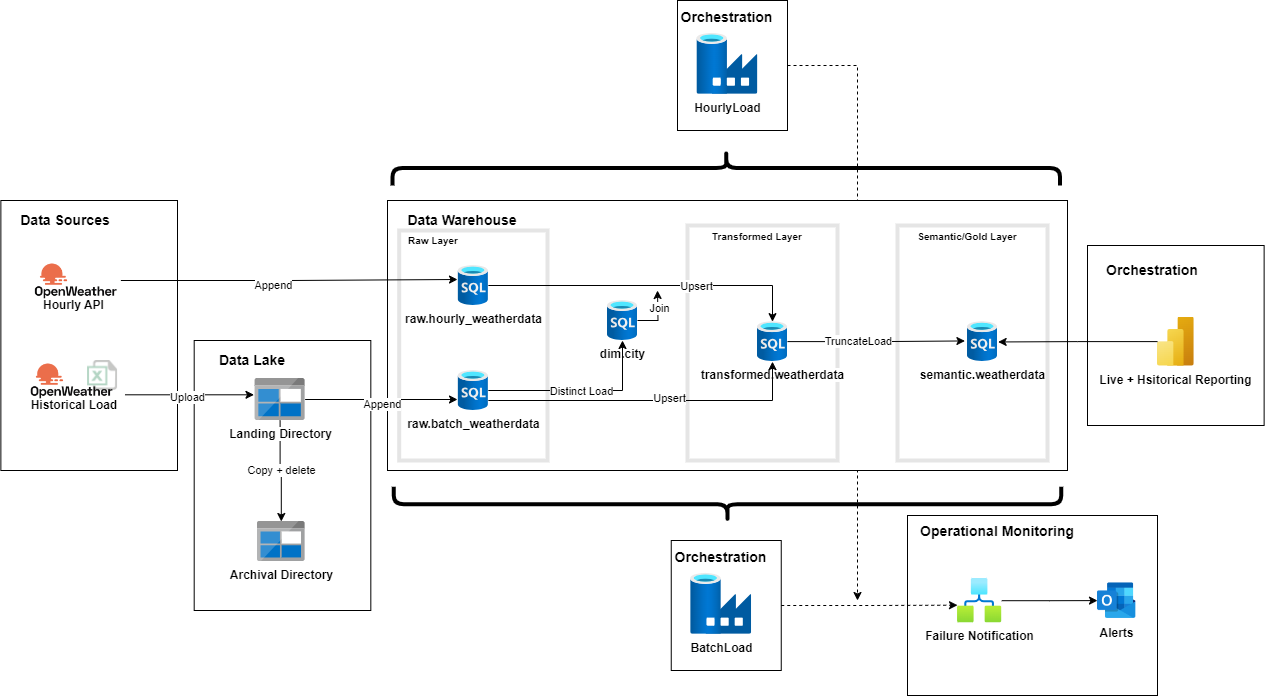

The diagram above was exported from draw.io. Its source (the exported page's mxGraphModel, read from the mxfile embedded in the PNG):
<mxGraphModel dx="1233" dy="1512" grid="1" gridSize="10" guides="1" tooltips="1" connect="1" arrows="1" fold="1" page="1" pageScale="1" pageWidth="850" pageHeight="1100" math="0" shadow="0">
  <root>
    <mxCell id="0" />
    <mxCell id="1" parent="0" />
    <mxCell id="0BkyYIR__1o5H_jGXbQZ-119" value="" style="rounded=0;whiteSpace=wrap;html=1;" vertex="1" parent="1">
      <mxGeometry x="1020" y="465" width="250" height="180" as="geometry" />
    </mxCell>
    <mxCell id="0BkyYIR__1o5H_jGXbQZ-113" style="edgeStyle=orthogonalEdgeStyle;rounded=0;orthogonalLoop=1;jettySize=auto;html=1;dashed=1;" edge="1" parent="1" source="0BkyYIR__1o5H_jGXbQZ-91">
      <mxGeometry relative="1" as="geometry">
        <mxPoint x="970" y="550" as="targetPoint" />
        <Array as="points">
          <mxPoint x="970" y="15" />
        </Array>
      </mxGeometry>
    </mxCell>
    <mxCell id="0BkyYIR__1o5H_jGXbQZ-4" value="" style="rounded=0;whiteSpace=wrap;html=1;" vertex="1" parent="1">
      <mxGeometry x="113.37" y="150" width="176.63" height="270" as="geometry" />
    </mxCell>
    <mxCell id="0BkyYIR__1o5H_jGXbQZ-6" value="" style="group" vertex="1" connectable="0" parent="1">
      <mxGeometry x="140" y="200" width="93.37" height="70" as="geometry" />
    </mxCell>
    <mxCell id="0BkyYIR__1o5H_jGXbQZ-3" value="" style="shape=image;verticalLabelPosition=bottom;labelBackgroundColor=default;verticalAlign=top;aspect=fixed;imageAspect=0;image=https://appstore-data.csml.dev/images/openweather.png;clipPath=inset(21% 8% 22.67% 4.33%);" vertex="1" parent="0BkyYIR__1o5H_jGXbQZ-6">
      <mxGeometry width="93.37" height="60" as="geometry" />
    </mxCell>
    <mxCell id="0BkyYIR__1o5H_jGXbQZ-5" value="Hourly API" style="text;html=1;align=center;verticalAlign=middle;whiteSpace=wrap;rounded=0;fontStyle=1" vertex="1" parent="0BkyYIR__1o5H_jGXbQZ-6">
      <mxGeometry x="5.009999999999991" y="40" width="83.34" height="30" as="geometry" />
    </mxCell>
    <mxCell id="0BkyYIR__1o5H_jGXbQZ-7" value="&lt;font style=&quot;font-size: 14px;&quot;&gt;&lt;b&gt;Data Sources&lt;/b&gt;&lt;/font&gt;" style="text;html=1;align=center;verticalAlign=middle;whiteSpace=wrap;rounded=0;" vertex="1" parent="1">
      <mxGeometry x="123.37" y="160" width="110" height="20" as="geometry" />
    </mxCell>
    <mxCell id="0BkyYIR__1o5H_jGXbQZ-19" value="" style="group" vertex="1" connectable="0" parent="1">
      <mxGeometry x="135.87" y="300" width="101.62" height="70" as="geometry" />
    </mxCell>
    <mxCell id="0BkyYIR__1o5H_jGXbQZ-14" value="" style="shape=image;verticalLabelPosition=bottom;labelBackgroundColor=default;verticalAlign=top;aspect=fixed;imageAspect=0;image=https://appstore-data.csml.dev/images/openweather.png;clipPath=inset(21% 8% 22.67% 4.33%);" vertex="1" parent="0BkyYIR__1o5H_jGXbQZ-19">
      <mxGeometry width="93.37" height="60" as="geometry" />
    </mxCell>
    <mxCell id="0BkyYIR__1o5H_jGXbQZ-16" value="Historical Load" style="text;html=1;align=center;verticalAlign=middle;whiteSpace=wrap;rounded=0;fontStyle=1" vertex="1" parent="0BkyYIR__1o5H_jGXbQZ-19">
      <mxGeometry y="40" width="101.61999999999999" height="30" as="geometry" />
    </mxCell>
    <mxCell id="0BkyYIR__1o5H_jGXbQZ-18" value="" style="shape=image;html=1;verticalAlign=top;verticalLabelPosition=bottom;labelBackgroundColor=#ffffff;imageAspect=0;aspect=fixed;image=https://cdn3.iconfinder.com/data/icons/document-icons-2/30/647702-excel-128.png;strokeWidth=1;opacity=30;" vertex="1" parent="0BkyYIR__1o5H_jGXbQZ-19">
      <mxGeometry x="64.18780924307822" y="10" width="30" height="30" as="geometry" />
    </mxCell>
    <mxCell id="0BkyYIR__1o5H_jGXbQZ-21" value="" style="rounded=0;whiteSpace=wrap;html=1;" vertex="1" parent="1">
      <mxGeometry x="306.69" y="290" width="176.63" height="270" as="geometry" />
    </mxCell>
    <mxCell id="0BkyYIR__1o5H_jGXbQZ-25" style="edgeStyle=orthogonalEdgeStyle;rounded=0;orthogonalLoop=1;jettySize=auto;html=1;" edge="1" parent="1" source="0BkyYIR__1o5H_jGXbQZ-20" target="0BkyYIR__1o5H_jGXbQZ-23">
      <mxGeometry relative="1" as="geometry" />
    </mxCell>
    <mxCell id="0BkyYIR__1o5H_jGXbQZ-52" value="Copy + delete" style="edgeLabel;html=1;align=center;verticalAlign=middle;resizable=0;points=[];" vertex="1" connectable="0" parent="0BkyYIR__1o5H_jGXbQZ-25">
      <mxGeometry x="0.0093" y="1" relative="1" as="geometry">
        <mxPoint x="-1" y="-1" as="offset" />
      </mxGeometry>
    </mxCell>
    <mxCell id="0BkyYIR__1o5H_jGXbQZ-20" value="Landing Directory" style="image;sketch=0;aspect=fixed;html=1;points=[];align=center;fontSize=12;image=img/lib/mscae/BlobBlock.svg;fontStyle=1" vertex="1" parent="1">
      <mxGeometry x="367.63" y="328" width="50" height="42" as="geometry" />
    </mxCell>
    <mxCell id="0BkyYIR__1o5H_jGXbQZ-22" value="&lt;font style=&quot;font-size: 14px;&quot;&gt;&lt;b&gt;Data Lake&lt;/b&gt;&lt;/font&gt;" style="text;html=1;align=center;verticalAlign=middle;whiteSpace=wrap;rounded=0;" vertex="1" parent="1">
      <mxGeometry x="310.01" y="300" width="110" height="20" as="geometry" />
    </mxCell>
    <mxCell id="0BkyYIR__1o5H_jGXbQZ-23" value="Archival Directory" style="image;sketch=0;aspect=fixed;html=1;points=[];align=center;fontSize=12;image=img/lib/mscae/BlobBlock.svg;fontStyle=1" vertex="1" parent="1">
      <mxGeometry x="370.01" y="471" width="47.62" height="40" as="geometry" />
    </mxCell>
    <mxCell id="0BkyYIR__1o5H_jGXbQZ-26" style="edgeStyle=orthogonalEdgeStyle;rounded=0;orthogonalLoop=1;jettySize=auto;html=1;entryX=-0.023;entryY=0.388;entryDx=0;entryDy=0;entryPerimeter=0;" edge="1" parent="1" source="0BkyYIR__1o5H_jGXbQZ-16" target="0BkyYIR__1o5H_jGXbQZ-20">
      <mxGeometry relative="1" as="geometry">
        <Array as="points">
          <mxPoint x="189" y="344" />
        </Array>
      </mxGeometry>
    </mxCell>
    <mxCell id="0BkyYIR__1o5H_jGXbQZ-53" value="Upload" style="edgeLabel;html=1;align=center;verticalAlign=middle;resizable=0;points=[];" vertex="1" connectable="0" parent="0BkyYIR__1o5H_jGXbQZ-26">
      <mxGeometry x="-0.0411" y="-2" relative="1" as="geometry">
        <mxPoint as="offset" />
      </mxGeometry>
    </mxCell>
    <mxCell id="0BkyYIR__1o5H_jGXbQZ-27" value="" style="rounded=0;whiteSpace=wrap;html=1;" vertex="1" parent="1">
      <mxGeometry x="500" y="150" width="680" height="270" as="geometry" />
    </mxCell>
    <mxCell id="0BkyYIR__1o5H_jGXbQZ-28" value="&lt;font style=&quot;font-size: 14px;&quot;&gt;&lt;b&gt;Data Warehouse&lt;/b&gt;&lt;/font&gt;" style="text;html=1;align=center;verticalAlign=middle;whiteSpace=wrap;rounded=0;" vertex="1" parent="1">
      <mxGeometry x="510" y="160" width="130" height="20" as="geometry" />
    </mxCell>
    <mxCell id="0BkyYIR__1o5H_jGXbQZ-32" value="" style="rounded=0;whiteSpace=wrap;html=1;textOpacity=0;opacity=10;strokeWidth=4;perimeterSpacing=2;fillColor=none;" vertex="1" parent="1">
      <mxGeometry x="511.68" y="180" width="148.32" height="230" as="geometry" />
    </mxCell>
    <mxCell id="0BkyYIR__1o5H_jGXbQZ-33" value="&lt;font style=&quot;font-size: 10px;&quot;&gt;&lt;span style=&quot;font-size: 10px;&quot;&gt;Raw Layer&lt;/span&gt;&lt;/font&gt;" style="text;html=1;align=center;verticalAlign=middle;whiteSpace=wrap;rounded=0;fontStyle=1;fontSize=10;" vertex="1" parent="1">
      <mxGeometry x="490.84" y="180" width="110" height="20" as="geometry" />
    </mxCell>
    <mxCell id="0BkyYIR__1o5H_jGXbQZ-37" value="" style="group;fontStyle=1" vertex="1" connectable="0" parent="1">
      <mxGeometry x="570.84" y="215" width="30" height="145" as="geometry" />
    </mxCell>
    <mxCell id="0BkyYIR__1o5H_jGXbQZ-29" value="raw.hourly_weatherdata" style="image;aspect=fixed;html=1;points=[];align=center;fontSize=12;image=img/lib/azure2/databases/SQL_Database.svg;fontStyle=1" vertex="1" parent="0BkyYIR__1o5H_jGXbQZ-37">
      <mxGeometry width="30" height="40" as="geometry" />
    </mxCell>
    <mxCell id="0BkyYIR__1o5H_jGXbQZ-30" value="raw.batch_weatherdata" style="image;aspect=fixed;html=1;points=[];align=center;fontSize=12;image=img/lib/azure2/databases/SQL_Database.svg;fontStyle=1" vertex="1" parent="0BkyYIR__1o5H_jGXbQZ-37">
      <mxGeometry y="105" width="30" height="40" as="geometry" />
    </mxCell>
    <mxCell id="0BkyYIR__1o5H_jGXbQZ-39" style="edgeStyle=orthogonalEdgeStyle;rounded=0;orthogonalLoop=1;jettySize=auto;html=1;" edge="1" parent="1" source="0BkyYIR__1o5H_jGXbQZ-20">
      <mxGeometry relative="1" as="geometry">
        <mxPoint x="570" y="349" as="targetPoint" />
      </mxGeometry>
    </mxCell>
    <mxCell id="0BkyYIR__1o5H_jGXbQZ-54" value="Append" style="edgeLabel;html=1;align=center;verticalAlign=middle;resizable=0;points=[];" vertex="1" connectable="0" parent="0BkyYIR__1o5H_jGXbQZ-39">
      <mxGeometry x="0.0192" y="-4" relative="1" as="geometry">
        <mxPoint x="-1" as="offset" />
      </mxGeometry>
    </mxCell>
    <mxCell id="0BkyYIR__1o5H_jGXbQZ-40" style="edgeStyle=orthogonalEdgeStyle;rounded=0;orthogonalLoop=1;jettySize=auto;html=1;" edge="1" parent="1" source="0BkyYIR__1o5H_jGXbQZ-3">
      <mxGeometry relative="1" as="geometry">
        <mxPoint x="570" y="229" as="targetPoint" />
      </mxGeometry>
    </mxCell>
    <mxCell id="0BkyYIR__1o5H_jGXbQZ-51" value="Append" style="edgeLabel;html=1;align=center;verticalAlign=middle;resizable=0;points=[];" vertex="1" connectable="0" parent="0BkyYIR__1o5H_jGXbQZ-40">
      <mxGeometry x="-0.1004" y="-4" relative="1" as="geometry">
        <mxPoint as="offset" />
      </mxGeometry>
    </mxCell>
    <mxCell id="0BkyYIR__1o5H_jGXbQZ-43" style="edgeStyle=orthogonalEdgeStyle;rounded=0;orthogonalLoop=1;jettySize=auto;html=1;" edge="1" parent="1" source="0BkyYIR__1o5H_jGXbQZ-41">
      <mxGeometry relative="1" as="geometry">
        <mxPoint x="770" y="240" as="targetPoint" />
      </mxGeometry>
    </mxCell>
    <mxCell id="0BkyYIR__1o5H_jGXbQZ-44" value="Join" style="edgeLabel;html=1;align=center;verticalAlign=middle;resizable=0;points=[];" vertex="1" connectable="0" parent="0BkyYIR__1o5H_jGXbQZ-43">
      <mxGeometry x="0.3368" y="-1" relative="1" as="geometry">
        <mxPoint y="1" as="offset" />
      </mxGeometry>
    </mxCell>
    <mxCell id="0BkyYIR__1o5H_jGXbQZ-41" value="dim.city" style="image;aspect=fixed;html=1;points=[];align=center;fontSize=12;image=img/lib/azure2/databases/SQL_Database.svg;fontStyle=1" vertex="1" parent="1">
      <mxGeometry x="720" y="250" width="30" height="40" as="geometry" />
    </mxCell>
    <mxCell id="0BkyYIR__1o5H_jGXbQZ-45" style="edgeStyle=orthogonalEdgeStyle;rounded=0;orthogonalLoop=1;jettySize=auto;html=1;" edge="1" parent="1" source="0BkyYIR__1o5H_jGXbQZ-30" target="0BkyYIR__1o5H_jGXbQZ-41">
      <mxGeometry relative="1" as="geometry" />
    </mxCell>
    <mxCell id="0BkyYIR__1o5H_jGXbQZ-46" value="Distinct Load" style="edgeLabel;html=1;align=center;verticalAlign=middle;resizable=0;points=[];" vertex="1" connectable="0" parent="0BkyYIR__1o5H_jGXbQZ-45">
      <mxGeometry x="0.0076" relative="1" as="geometry">
        <mxPoint as="offset" />
      </mxGeometry>
    </mxCell>
    <mxCell id="0BkyYIR__1o5H_jGXbQZ-57" value="" style="group" vertex="1" connectable="0" parent="1">
      <mxGeometry x="800" y="175" width="150" height="235" as="geometry" />
    </mxCell>
    <mxCell id="0BkyYIR__1o5H_jGXbQZ-48" value="" style="rounded=0;whiteSpace=wrap;html=1;textOpacity=0;opacity=10;strokeWidth=4;perimeterSpacing=2;fillColor=none;" vertex="1" parent="0BkyYIR__1o5H_jGXbQZ-57">
      <mxGeometry width="150" height="235" as="geometry" />
    </mxCell>
    <mxCell id="0BkyYIR__1o5H_jGXbQZ-49" value="&lt;font style=&quot;font-size: 10px;&quot;&gt;&lt;span style=&quot;font-size: 10px;&quot;&gt;Transformed Layer&lt;/span&gt;&lt;/font&gt;" style="text;html=1;align=center;verticalAlign=middle;whiteSpace=wrap;rounded=0;fontStyle=1;fontSize=10;" vertex="1" parent="0BkyYIR__1o5H_jGXbQZ-57">
      <mxGeometry x="15" width="110" height="21.363636363636363" as="geometry" />
    </mxCell>
    <mxCell id="0BkyYIR__1o5H_jGXbQZ-61" value="transformed.weatherdata" style="image;aspect=fixed;html=1;points=[];align=center;fontSize=12;image=img/lib/azure2/databases/SQL_Database.svg;fontStyle=1" vertex="1" parent="0BkyYIR__1o5H_jGXbQZ-57">
      <mxGeometry x="70" y="96.13636363636363" width="30" height="40" as="geometry" />
    </mxCell>
    <mxCell id="0BkyYIR__1o5H_jGXbQZ-62" style="edgeStyle=orthogonalEdgeStyle;rounded=0;orthogonalLoop=1;jettySize=auto;html=1;" edge="1" parent="1" source="0BkyYIR__1o5H_jGXbQZ-29" target="0BkyYIR__1o5H_jGXbQZ-61">
      <mxGeometry relative="1" as="geometry" />
    </mxCell>
    <mxCell id="0BkyYIR__1o5H_jGXbQZ-65" value="Upsert" style="edgeLabel;html=1;align=center;verticalAlign=middle;resizable=0;points=[];" vertex="1" connectable="0" parent="0BkyYIR__1o5H_jGXbQZ-62">
      <mxGeometry x="0.2984" relative="1" as="geometry">
        <mxPoint as="offset" />
      </mxGeometry>
    </mxCell>
    <mxCell id="0BkyYIR__1o5H_jGXbQZ-66" style="edgeStyle=orthogonalEdgeStyle;rounded=0;orthogonalLoop=1;jettySize=auto;html=1;" edge="1" parent="1" source="0BkyYIR__1o5H_jGXbQZ-30" target="0BkyYIR__1o5H_jGXbQZ-61">
      <mxGeometry relative="1" as="geometry">
        <Array as="points">
          <mxPoint x="885" y="350" />
        </Array>
      </mxGeometry>
    </mxCell>
    <mxCell id="0BkyYIR__1o5H_jGXbQZ-69" value="Upsert" style="edgeLabel;html=1;align=center;verticalAlign=middle;resizable=0;points=[];" vertex="1" connectable="0" parent="0BkyYIR__1o5H_jGXbQZ-66">
      <mxGeometry x="0.1181" y="3" relative="1" as="geometry">
        <mxPoint as="offset" />
      </mxGeometry>
    </mxCell>
    <mxCell id="0BkyYIR__1o5H_jGXbQZ-79" value="" style="group" vertex="1" connectable="0" parent="1">
      <mxGeometry x="1010" y="175" width="150" height="235" as="geometry" />
    </mxCell>
    <mxCell id="0BkyYIR__1o5H_jGXbQZ-80" value="" style="rounded=0;whiteSpace=wrap;html=1;textOpacity=0;opacity=10;strokeWidth=4;perimeterSpacing=2;fillColor=none;" vertex="1" parent="0BkyYIR__1o5H_jGXbQZ-79">
      <mxGeometry width="150" height="235" as="geometry" />
    </mxCell>
    <mxCell id="0BkyYIR__1o5H_jGXbQZ-81" value="&lt;font style=&quot;font-size: 10px;&quot;&gt;&lt;span style=&quot;font-size: 10px;&quot;&gt;Semantic/Gold Layer&lt;/span&gt;&lt;/font&gt;" style="text;html=1;align=center;verticalAlign=middle;whiteSpace=wrap;rounded=0;fontStyle=1;fontSize=10;" vertex="1" parent="0BkyYIR__1o5H_jGXbQZ-79">
      <mxGeometry x="15" width="110" height="21.363636363636363" as="geometry" />
    </mxCell>
    <mxCell id="0BkyYIR__1o5H_jGXbQZ-82" value="semantic.weatherdata" style="image;aspect=fixed;html=1;points=[];align=center;fontSize=12;image=img/lib/azure2/databases/SQL_Database.svg;fontStyle=1" vertex="1" parent="0BkyYIR__1o5H_jGXbQZ-79">
      <mxGeometry x="70" y="96.13636363636363" width="30" height="40" as="geometry" />
    </mxCell>
    <mxCell id="0BkyYIR__1o5H_jGXbQZ-83" style="edgeStyle=orthogonalEdgeStyle;rounded=0;orthogonalLoop=1;jettySize=auto;html=1;entryX=-0.086;entryY=0.483;entryDx=0;entryDy=0;entryPerimeter=0;" edge="1" parent="1" source="0BkyYIR__1o5H_jGXbQZ-61" target="0BkyYIR__1o5H_jGXbQZ-82">
      <mxGeometry relative="1" as="geometry" />
    </mxCell>
    <mxCell id="0BkyYIR__1o5H_jGXbQZ-84" value="TruncateLoad" style="edgeLabel;html=1;align=center;verticalAlign=middle;resizable=0;points=[];" vertex="1" connectable="0" parent="0BkyYIR__1o5H_jGXbQZ-83">
      <mxGeometry x="-0.2055" y="1" relative="1" as="geometry">
        <mxPoint x="-1" as="offset" />
      </mxGeometry>
    </mxCell>
    <mxCell id="0BkyYIR__1o5H_jGXbQZ-86" value="" style="rounded=0;whiteSpace=wrap;html=1;" vertex="1" parent="1">
      <mxGeometry x="1200" y="195" width="176.63" height="180" as="geometry" />
    </mxCell>
    <mxCell id="0BkyYIR__1o5H_jGXbQZ-85" value="Live + Hsitorical Reporting" style="image;aspect=fixed;html=1;points=[];align=center;fontSize=12;image=img/lib/azure2/analytics/Power_BI_Embedded.svg;fontStyle=1" vertex="1" parent="1">
      <mxGeometry x="1270" y="266.64" width="36.75" height="49" as="geometry" />
    </mxCell>
    <mxCell id="0BkyYIR__1o5H_jGXbQZ-89" style="edgeStyle=orthogonalEdgeStyle;rounded=0;orthogonalLoop=1;jettySize=auto;html=1;entryX=1.022;entryY=0.508;entryDx=0;entryDy=0;entryPerimeter=0;" edge="1" parent="1" source="0BkyYIR__1o5H_jGXbQZ-85" target="0BkyYIR__1o5H_jGXbQZ-82">
      <mxGeometry relative="1" as="geometry" />
    </mxCell>
    <mxCell id="0BkyYIR__1o5H_jGXbQZ-97" value="&lt;font style=&quot;font-size: 14px;&quot;&gt;&lt;span&gt;Orchestration&lt;/span&gt;&lt;/font&gt;" style="text;html=1;align=center;verticalAlign=middle;whiteSpace=wrap;rounded=0;fontStyle=1" vertex="1" parent="1">
      <mxGeometry x="1210" y="210" width="110" height="20" as="geometry" />
    </mxCell>
    <mxCell id="0BkyYIR__1o5H_jGXbQZ-98" value="" style="group;fontStyle=0" vertex="1" connectable="0" parent="1">
      <mxGeometry x="790" y="-50" width="110" height="130" as="geometry" />
    </mxCell>
    <mxCell id="0BkyYIR__1o5H_jGXbQZ-91" value="" style="rounded=0;whiteSpace=wrap;html=1;" vertex="1" parent="0BkyYIR__1o5H_jGXbQZ-98">
      <mxGeometry width="110" height="130" as="geometry" />
    </mxCell>
    <mxCell id="0BkyYIR__1o5H_jGXbQZ-88" value="&lt;font style=&quot;font-size: 14px;&quot;&gt;&lt;span&gt;Orchestration&lt;/span&gt;&lt;/font&gt;" style="text;html=1;align=center;verticalAlign=middle;whiteSpace=wrap;rounded=0;fontStyle=1" vertex="1" parent="0BkyYIR__1o5H_jGXbQZ-98">
      <mxGeometry x="3.3846153846153846" y="8.666666666666668" width="93.07692307692308" height="17.333333333333336" as="geometry" />
    </mxCell>
    <mxCell id="0BkyYIR__1o5H_jGXbQZ-90" value="HourlyLoad" style="image;aspect=fixed;html=1;points=[];align=center;fontSize=12;image=img/lib/azure2/databases/Data_Factory.svg;fontStyle=1" vertex="1" parent="0BkyYIR__1o5H_jGXbQZ-98">
      <mxGeometry x="19.46153846153846" y="32.93333333333334" width="60.92307692307692" height="60.92307692307692" as="geometry" />
    </mxCell>
    <mxCell id="0BkyYIR__1o5H_jGXbQZ-99" value="" style="group" vertex="1" connectable="0" parent="1">
      <mxGeometry x="783.75" y="490" width="110" height="130" as="geometry" />
    </mxCell>
    <mxCell id="0BkyYIR__1o5H_jGXbQZ-100" value="" style="rounded=0;whiteSpace=wrap;html=1;" vertex="1" parent="0BkyYIR__1o5H_jGXbQZ-99">
      <mxGeometry width="110" height="130" as="geometry" />
    </mxCell>
    <mxCell id="0BkyYIR__1o5H_jGXbQZ-101" value="&lt;font style=&quot;font-size: 14px;&quot;&gt;&lt;span&gt;Orchestration&lt;/span&gt;&lt;/font&gt;" style="text;html=1;align=center;verticalAlign=middle;whiteSpace=wrap;rounded=0;fontStyle=1" vertex="1" parent="0BkyYIR__1o5H_jGXbQZ-99">
      <mxGeometry x="3.3846153846153846" y="8.666666666666668" width="93.07692307692308" height="17.333333333333336" as="geometry" />
    </mxCell>
    <mxCell id="0BkyYIR__1o5H_jGXbQZ-102" value="BatchLoad" style="image;aspect=fixed;html=1;points=[];align=center;fontSize=12;image=img/lib/azure2/databases/Data_Factory.svg;fontStyle=1" vertex="1" parent="0BkyYIR__1o5H_jGXbQZ-99">
      <mxGeometry x="19.46153846153846" y="32.93333333333334" width="60.92307692307692" height="60.92307692307692" as="geometry" />
    </mxCell>
    <mxCell id="0BkyYIR__1o5H_jGXbQZ-107" value="" style="shape=curlyBracket;whiteSpace=wrap;html=1;rounded=1;labelPosition=left;verticalLabelPosition=middle;align=right;verticalAlign=middle;rotation=90;strokeWidth=4;" vertex="1" parent="1">
      <mxGeometry x="821.25" y="-216.25" width="35" height="667.5" as="geometry" />
    </mxCell>
    <mxCell id="0BkyYIR__1o5H_jGXbQZ-108" value="" style="shape=curlyBracket;whiteSpace=wrap;html=1;rounded=1;labelPosition=left;verticalLabelPosition=middle;align=right;verticalAlign=middle;rotation=-90;strokeWidth=4;size=0.5;" vertex="1" parent="1">
      <mxGeometry x="822.5" y="120" width="35" height="667.5" as="geometry" />
    </mxCell>
    <mxCell id="0BkyYIR__1o5H_jGXbQZ-123" value="" style="edgeStyle=orthogonalEdgeStyle;rounded=0;orthogonalLoop=1;jettySize=auto;html=1;" edge="1" parent="1" source="0BkyYIR__1o5H_jGXbQZ-109" target="0BkyYIR__1o5H_jGXbQZ-118">
      <mxGeometry relative="1" as="geometry" />
    </mxCell>
    <mxCell id="0BkyYIR__1o5H_jGXbQZ-109" value="Failure Notification" style="image;aspect=fixed;html=1;points=[];align=center;fontSize=12;image=img/lib/azure2/internet_of_things/Logic_Apps.svg;fontStyle=1" vertex="1" parent="1">
      <mxGeometry x="1070" y="528" width="44.25" height="44.25" as="geometry" />
    </mxCell>
    <mxCell id="0BkyYIR__1o5H_jGXbQZ-118" value="Alerts" style="shape=image;html=1;verticalAlign=top;verticalLabelPosition=bottom;labelBackgroundColor=#ffffff;imageAspect=0;aspect=fixed;image=https://cdn0.iconfinder.com/data/icons/logos-microsoft-office-365/128/Microsoft_Office-07-128.png;fontStyle=1" vertex="1" parent="1">
      <mxGeometry x="1210" y="530.9399999999999" width="38.37" height="38.37" as="geometry" />
    </mxCell>
    <mxCell id="0BkyYIR__1o5H_jGXbQZ-120" value="&lt;font style=&quot;font-size: 14px;&quot;&gt;&lt;span&gt;Operational Monitoring&lt;/span&gt;&lt;/font&gt;" style="text;html=1;align=center;verticalAlign=middle;whiteSpace=wrap;rounded=0;fontStyle=1" vertex="1" parent="1">
      <mxGeometry x="1030" y="472.67" width="160" height="17.33" as="geometry" />
    </mxCell>
    <mxCell id="0BkyYIR__1o5H_jGXbQZ-110" style="edgeStyle=orthogonalEdgeStyle;rounded=0;orthogonalLoop=1;jettySize=auto;html=1;dashed=1;entryX=0;entryY=0.603;entryDx=0;entryDy=0;entryPerimeter=0;" edge="1" parent="1" source="0BkyYIR__1o5H_jGXbQZ-100" target="0BkyYIR__1o5H_jGXbQZ-109">
      <mxGeometry relative="1" as="geometry">
        <mxPoint x="1060" y="555" as="targetPoint" />
      </mxGeometry>
    </mxCell>
  </root>
</mxGraphModel>